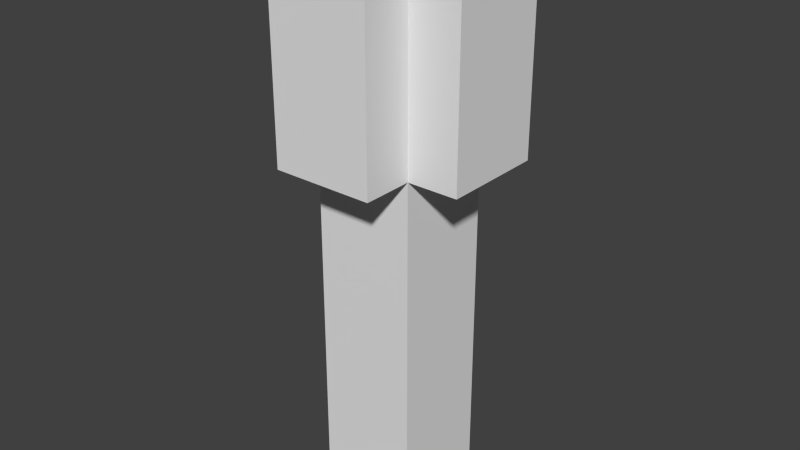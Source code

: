 # Source: torch.blend  (saved by Blender 2.67.0; exported with 4.5.12 LTS)
import bpy
from mathutils import Matrix  # noqa: F401  (used for matrix-valued properties, if any)

bpy.ops.wm.read_factory_settings(use_empty=True)
scene = bpy.context.scene
scene.name = 'Scene'

# ---- collections
col_collection_1 = bpy.data.collections.new('Collection 1'); scene.collection.children.link(col_collection_1)

# ---- materials (node trees are filled in below, after node groups)
mat_material = bpy.data.materials.new('Material')
mat_material.alpha_threshold = 0.0
mat_material.use_transparent_shadow = False
mat_material.roughness = 0.5
mat_material.line_color = (0.0, 0.0, 0.0, 1.0)

# ---- material node trees

# ---- world
world_world = bpy.data.worlds.new('World'); scene.world = world_world
world_world.color = (0.05088, 0.05088, 0.05088)
world_world.use_sun_shadow = False
world_world.sun_shadow_jitter_overblur = 0.0
world_world.cycles.sampling_method = 'MANUAL'
world_world.cycles.sample_map_resolution = 256

# ---- meshes
me_glow2 = bpy.data.meshes.new('glow2')
me_glow2.from_pydata([(-1.0, -1.0, -0.125), (-1.0, 1.0, -0.125), (1.0, 1.0, -0.125), (1.0, -1.0, -0.125), (-2.0, -2.0, 0.375), (-2.0, 2.0, 0.375), (2.0, 2.0, 0.375), (2.0, -2.0, 0.375), (-2.0, 2.0, -0.125), (-2.0, -2.0, -0.125), (2.0, 2.0, -0.125), (2.0, -2.0, -0.125)], [], [(9, 8, 1, 0), (8, 10, 2, 1), (10, 11, 3, 2), (11, 9, 0, 3), (0, 1, 2, 3), (7, 6, 5, 4), (4, 5, 8, 9), (5, 6, 10, 8), (6, 7, 11, 10), (7, 4, 9, 11)])
_uv = me_glow2.uv_layers.new(name='UVMap')
_uv.uv.foreach_set('vector', [0.0, 0.75, 0.25, 0.75, 0.25, 1.0, 0.0, 1.0, 0.25, 1.0, 0.0, 1.0, 0.0, 0.75, 0.25, 1.0, 0.0, 0.75, 0.25, 0.75, 0.25, 1.0, 0.0, 1.0, 0.25, 0.75, 0.0, 0.75, 0.0, 0.75, 0.25, 0.75, 0.0, 0.75, 0.25, 1.0, 0.25, 1.0, 0.0, 1.0, 0.0, 0.75, 0.25, 0.75, 0.25, 1.0, 0.0, 1.0, 0.0, 0.75, 0.25, 0.75, 0.25, 1.0, 0.0, 1.0, 0.625, 0.6875, 0.375, 0.6875, 0.375, 0.4375, 0.625, 0.4375, 0.0, 0.75, 0.25, 0.75, 0.25, 1.0, 0.0, 1.0, 0.625, 0.6875, 0.375, 0.6875, 0.375, 0.4375, 0.625, 0.4375])
me_glow2.materials.append(mat_material)
me_glow2.use_remesh_preserve_volume = False
me_glow2.use_remesh_preserve_attributes = False
me_glow2.use_mirror_vertex_groups = False
me_glow2.update()
me_glow1 = bpy.data.meshes.new('glow1')
me_glow1.from_pydata([(-1.0, -1.0, -0.125), (-1.0, 1.0, -0.125), (1.0, 1.0, -0.125), (1.0, -1.0, -0.125), (-2.0, -2.0, 0.375), (-2.0, 2.0, 0.375), (2.0, 2.0, 0.375), (2.0, -2.0, 0.375), (-2.0, 2.0, -0.125), (-2.0, -2.0, -0.125), (2.0, 2.0, -0.125), (2.0, -2.0, -0.125)], [], [(9, 8, 1, 0), (8, 10, 2, 1), (10, 11, 3, 2), (11, 9, 0, 3), (0, 1, 2, 3), (7, 6, 5, 4), (4, 5, 8, 9), (5, 6, 10, 8), (6, 7, 11, 10), (7, 4, 9, 11)])
_uv = me_glow1.uv_layers.new(name='UVMap')
_uv.uv.foreach_set('vector', [0.0, 0.875, 0.125, 0.875, 0.125, 1.0, 0.0, 1.0, 0.125, 1.0, 0.0, 1.0, 0.0, 0.875, 0.125, 1.0, 0.0, 0.875, 0.125, 0.875, 0.125, 1.0, 0.0, 1.0, 0.125, 0.875, 0.0, 0.875, 0.0, 0.875, 0.125, 0.875, 0.0, 0.875, 0.125, 1.0, 0.125, 1.0, 0.0, 1.0, 0.0, 0.875, 0.125, 0.875, 0.125, 1.0, 0.0, 1.0, 0.625, 0.6875, 0.375, 0.6875, 0.375, 0.4375, 0.625, 0.4375, 0.0, 0.875, 0.125, 0.875, 0.125, 1.0, 0.0, 1.0, 0.625, 0.6875, 0.375, 0.6875, 0.375, 0.4375, 0.625, 0.4375, 0.0, 0.875, 0.125, 0.875, 0.125, 1.0, 0.0, 1.0])
me_glow1.materials.append(mat_material)
me_glow1.use_remesh_preserve_volume = False
me_glow1.use_remesh_preserve_attributes = False
me_glow1.use_mirror_vertex_groups = False
me_glow1.update()
me_torch = bpy.data.meshes.new('torch')
me_torch.from_pydata([(-1.0, -1.0, -1.0), (-1.0, 1.0, -1.0), (1.0, 1.0, -1.0), (1.0, -1.0, -1.0), (-1.0, -1.0, 0.6667), (-1.0, 1.0, 0.6667), (1.0, 1.0, 0.6667), (1.0, -1.0, 0.6667), (-1.0, 1.0, 0.3333), (-1.0, -1.0, 0.3333), (1.0, 1.0, 0.3333), (1.0, -1.0, 0.3333)], [], [(9, 8, 1, 0), (8, 10, 2, 1), (10, 11, 3, 2), (11, 9, 0, 3), (0, 1, 2, 3), (7, 6, 5, 4), (4, 5, 8, 9), (5, 6, 10, 8), (6, 7, 11, 10), (7, 4, 9, 11)])
_uv = me_torch.uv_layers.new(name='UVMap')
_uv.uv.foreach_set('vector', [0.5625, 0.5, 0.4375, 0.5, 0.4375, 0.0, 0.5625, 0.0, 0.5625, 0.5, 0.4375, 0.5, 0.4375, 0.0, 0.5625, 0.0, 0.5625, 0.5, 0.4375, 0.5, 0.4375, 0.0, 0.5625, 0.0, 0.5625, 0.5, 0.4375, 0.5, 0.4375, 0.0, 0.5625, 0.0, 0.4375, 0.0, 0.5625, 0.0, 0.5625, 0.125, 0.4375, 0.125, 0.4375, 0.5, 0.5625, 0.5, 0.5625, 0.625, 0.4375, 0.625, 0.5625, 0.625, 0.4375, 0.625, 0.4375, 0.5, 0.5625, 0.5, 0.5625, 0.625, 0.4375, 0.625, 0.4375, 0.5, 0.5625, 0.5, 0.5625, 0.625, 0.4375, 0.625, 0.4375, 0.5, 0.5625, 0.5, 0.5625, 0.625, 0.4375, 0.625, 0.4375, 0.5, 0.5625, 0.5])
me_torch.materials.append(mat_material)
me_torch.use_remesh_preserve_volume = False
me_torch.use_remesh_preserve_attributes = False
me_torch.use_mirror_vertex_groups = False
me_torch.update()

# ---- objects
ob_glow2 = bpy.data.objects.new('glow2', me_glow2)
ob_glow1 = bpy.data.objects.new('glow1', me_glow1)
ob_torch = bpy.data.objects.new('torch', me_torch)

# ---- transforms, parenting, visibility, modifiers, constraints
ob_glow2.location = (0.0, 0.0, 0.5)
ob_glow2.scale = (0.0625, 0.03125, 0.5)
ob_glow2.lock_scale = (False, False, True)
ob_glow2.lineart.crease_threshold = 0.0
ob_glow1.location = (0.0, 0.0, 0.5)
ob_glow1.scale = (0.03125, 0.0625, 0.5)
ob_glow1.lock_scale = (False, False, True)
ob_glow1.hide_viewport = True
ob_glow1.lineart.crease_threshold = 0.0
ob_torch.location = (0.0, 0.0, 0.375)
ob_torch.scale = (0.0625, 0.0625, 0.375)
ob_torch.lineart.crease_threshold = 0.0

# ---- collection membership
col_collection_1.objects.link(ob_glow2)
col_collection_1.objects.link(ob_glow1)
col_collection_1.objects.link(ob_torch)

# ---- scene / render settings (as saved in the file)
scene.frame_start = 1; scene.frame_end = 250; scene.frame_set(1)
scene.render.engine = 'BLENDER_EEVEE_NEXT'
scene.render.image_settings.color_mode = 'RGB'
scene.render.image_settings.compression = 90
scene.render.resolution_percentage = 50
scene.render.dither_intensity = 0.0
scene.cycles.use_denoising = False
scene.cycles.samples = 10
scene.cycles.sampling_pattern = 'TABULATED_SOBOL'
scene.cycles.light_sampling_threshold = 0.0
scene.cycles.use_adaptive_sampling = False
scene.cycles.use_light_tree = False
scene.cycles.blur_glossy = 0.0
scene.cycles.volume_bounces = 1
scene.cycles.pixel_filter_type = 'GAUSSIAN'
scene.cycles.sample_clamp_indirect = 0.0
scene.view_settings.view_transform = 'Standard'
bpy.context.view_layer.update()

# ---- added for rendering (the .blend has no active camera and no usable light): camera, sun
cam_auto = bpy.data.cameras.new('AutoCamera')
cam_auto.lens = 50.0
cam_auto.sensor_width = 36.0
cam_auto.clip_end = 1000.0
ob_auto_camera = bpy.data.objects.new('AutoCamera', cam_auto)
scene.collection.objects.link(ob_auto_camera)
ob_auto_camera.location = (0.715275, -0.85833, 0.91597)
ob_auto_camera.rotation_euler = (1.09748, -7.21219e-08, 0.694738)
scene.camera = ob_auto_camera
light_auto_sun = bpy.data.lights.new('AutoSun', 'SUN')
light_auto_sun.energy = 3.0
light_auto_sun.angle = 0.0523599
ob_auto_sun = bpy.data.objects.new('AutoSun', light_auto_sun)
scene.collection.objects.link(ob_auto_sun)
ob_auto_sun.rotation_euler = (0.872665, 0.174533, 0.523599)
bpy.context.view_layer.update()
